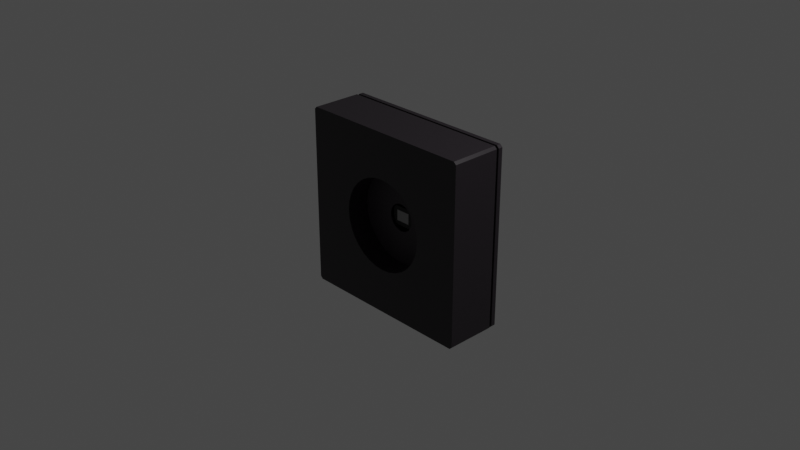 # Source: blend.blend  (saved by Blender 2.92.15; exported with 4.5.12 LTS)
import bpy
from mathutils import Matrix  # noqa: F401  (used for matrix-valued properties, if any)

bpy.ops.wm.read_factory_settings(use_empty=True)
scene = bpy.context.scene
scene.name = 'Scene'

# ---- collections
col_collection = bpy.data.collections.new('Collection'); scene.collection.children.link(col_collection)

# ---- materials (node trees are filled in below, after node groups)
mat_x = bpy.data.materials.new('黒')
mat_x.alpha_threshold = 0.0
mat_x.use_transparent_shadow = False
mat_x.line_color = (0.0, 0.0, 0.0, 1.0)
mat_002 = bpy.data.materials.new('マテリアル.002')
mat_002.use_transparent_shadow = False
mat_x_1 = bpy.data.materials.new('薄い黒')
mat_x_1.use_transparent_shadow = False
mat_x_2 = bpy.data.materials.new('マテリアル')
mat_x_2.use_transparent_shadow = False
mat_001 = bpy.data.materials.new('マテリアル.001')
mat_001.use_transparent_shadow = False

# ---- material node trees
mat_x.use_nodes = True; mat_x.node_tree.nodes.clear()
_N = mat_x.node_tree.nodes; _L = mat_x.node_tree.links
n0 = _N.new('ShaderNodeOutputMaterial'); n0.name = 'Material Output'; n0.location = (300, 300)
n1 = _N.new('ShaderNodeBsdfPrincipled'); n1.name = 'Principled BSDF'; n1.location = (10, 300)
n1.distribution = 'GGX'
n1.subsurface_method = 'BURLEY'
n1.inputs[0].default_value = (0.01681, 0.01298, 0.01681, 1.0)
n1.inputs[2].default_value = 0.4
n1.inputs[3].default_value = 1.45
n1.inputs[27].default_value = (0.0, 0.0, 0.0, 1.0)
n1.inputs[28].default_value = 1.0
_L.new(n1.outputs[0], n0.inputs[0])
n0.is_active_output = True
mat_002.use_nodes = True; mat_002.node_tree.nodes.clear()
_N = mat_002.node_tree.nodes; _L = mat_002.node_tree.links
n0 = _N.new('ShaderNodeBsdfPrincipled'); n0.name = 'Principled BSDF'; n0.location = (10, 300)
n0.distribution = 'GGX'
n0.subsurface_method = 'BURLEY'
n0.inputs[0].default_value = (0.8, 0.01985, 0.03029, 1.0)
n0.inputs[3].default_value = 1.45
n0.inputs[27].default_value = (0.0, 0.0, 0.0, 1.0)
n0.inputs[28].default_value = 1.0
n1 = _N.new('ShaderNodeOutputMaterial'); n1.name = 'Material Output'; n1.location = (300, 300)
_L.new(n0.outputs[0], n1.inputs[0])
n1.is_active_output = True
mat_x_1.use_nodes = True; mat_x_1.node_tree.nodes.clear()
_N = mat_x_1.node_tree.nodes; _L = mat_x_1.node_tree.links
n0 = _N.new('ShaderNodeBsdfPrincipled'); n0.name = 'Principled BSDF'; n0.location = (10, 300)
n0.distribution = 'GGX'
n0.subsurface_method = 'BURLEY'
n0.inputs[0].default_value = (0.03263, 0.02454, 0.03263, 1.0)
n0.inputs[3].default_value = 1.45
n0.inputs[27].default_value = (0.0, 0.0, 0.0, 1.0)
n0.inputs[28].default_value = 1.0
n1 = _N.new('ShaderNodeOutputMaterial'); n1.name = 'Material Output'; n1.location = (300, 300)
_L.new(n0.outputs[0], n1.inputs[0])
n1.is_active_output = True
mat_x_2.use_nodes = True; mat_x_2.node_tree.nodes.clear()
_N = mat_x_2.node_tree.nodes; _L = mat_x_2.node_tree.links
n0 = _N.new('ShaderNodeBsdfPrincipled'); n0.name = 'Principled BSDF'; n0.location = (10, 300)
n0.distribution = 'GGX'
n0.subsurface_method = 'BURLEY'
n0.inputs[0].default_value = (0.0, 0.0, 0.0, 1.0)
n0.inputs[3].default_value = 1.45
n0.inputs[27].default_value = (0.0, 0.0, 0.0, 1.0)
n0.inputs[28].default_value = 1.0
n1 = _N.new('ShaderNodeOutputMaterial'); n1.name = 'Material Output'; n1.location = (300, 300)
_L.new(n0.outputs[0], n1.inputs[0])
n1.is_active_output = True
mat_001.use_nodes = True; mat_001.node_tree.nodes.clear()
_N = mat_001.node_tree.nodes; _L = mat_001.node_tree.links
n0 = _N.new('ShaderNodeBsdfPrincipled'); n0.name = 'Principled BSDF'; n0.location = (10, 300)
n0.distribution = 'GGX'
n0.subsurface_method = 'BURLEY'
n0.inputs[0].default_value = (0.3592, 0.3592, 0.3592, 1.0)
n0.inputs[3].default_value = 1.45
n0.inputs[27].default_value = (0.0, 0.0, 0.0, 1.0)
n0.inputs[28].default_value = 1.0
n1 = _N.new('ShaderNodeOutputMaterial'); n1.name = 'Material Output'; n1.location = (300, 300)
_L.new(n0.outputs[0], n1.inputs[0])
n1.is_active_output = True

# ---- world
world_world = bpy.data.worlds.new('World'); scene.world = world_world
world_world.use_nodes = True; world_world.node_tree.nodes.clear()
_N = world_world.node_tree.nodes; _L = world_world.node_tree.links
n0 = _N.new('ShaderNodeOutputWorld'); n0.name = 'World Output'; n0.location = (300, 300)
n1 = _N.new('ShaderNodeBackground'); n1.name = 'Background'; n1.location = (10, 300)
n1.inputs[0].default_value = (0.05088, 0.05088, 0.05088, 1.0)
_L.new(n1.outputs[0], n0.inputs[0])
n0.is_active_output = True
world_world.color = (0.05088, 0.05088, 0.05088)
world_world.use_sun_shadow = False
world_world.sun_shadow_jitter_overblur = 0.0

# ---- cameras
cam_camera = bpy.data.cameras.new('Camera')
cam_camera.clip_end = 100.0
cam_camera.ortho_scale = 7.314

# ---- lights
light_light = bpy.data.lights.new('Light', 'POINT')
light_light.transmission_factor = 0.0
light_light.energy = 1000.0
light_light.shadow_soft_size = 0.1
light_light.shadow_maximum_resolution = 0.006
light_light.use_absolute_resolution = True

# ---- meshes
me_cube = bpy.data.meshes.new('Cube')
me_cube.from_pydata([(0.0, 0.619, 0.5037), (0.09827, 0.619, 0.494), (0.1928, 0.619, 0.4654), (0.2798, 0.619, 0.4188), (0.3562, 0.619, 0.3562), (0.4188, 0.619, 0.2798), (0.4654, 0.619, 0.1928), (0.494, 0.619, 0.09827), (0.5037, 0.619, 3.803e-08), (0.494, 0.619, -0.09827), (0.4654, 0.619, -0.1928), (0.4188, 0.619, -0.2798), (0.3562, 0.619, -0.3562), (0.2798, 0.619, -0.4188), (0.1928, 0.619, -0.4654), (0.09827, 0.619, -0.494), (-1.641e-07, 0.619, -0.5037), (-0.09827, 0.619, -0.494), (-0.1928, 0.619, -0.4654), (-0.2798, 0.619, -0.4188), (-0.3562, 0.619, -0.3562), (-0.4188, 0.619, -0.2798), (-0.4654, 0.619, -0.1928), (-0.494, 0.619, -0.09827), (-0.5037, 0.619, 4.864e-07), (-0.494, 0.619, 0.09827), (-0.4654, 0.619, 0.1928), (-0.4188, 0.619, 0.2798), (-0.3562, 0.619, 0.3562), (-0.2798, 0.619, 0.4188), (-0.1928, 0.619, 0.4654), (-0.09827, 0.619, 0.494), (0.9381, 1.0, -0.9381), (-0.9381, 1.0, -0.9381), (0.9381, 1.0, 0.9381), (-0.9381, 1.0, 0.9381), (0.9381, 1.098, -0.9381), (-0.9381, 1.098, -0.9381), (0.9381, 1.098, 0.9381), (-0.9381, 1.098, 0.9381), (0.9736, 1.0, 1.0), (1.0, 1.0, 0.9736), (0.9813, 1.0, 0.9813), (1.0, 1.0, -0.9736), (0.9736, 1.0, -1.0), (0.9813, 1.0, -0.9813), (1.0, -0.7663, 0.9736), (0.9736, -0.7663, 1.0), (0.9736, -0.7663, -1.0), (1.0, -0.7663, -0.9736), (-1.0, 1.0, 0.9736), (-0.9736, 1.0, 1.0), (-0.9813, 1.0, 0.9813), (-0.9736, 1.0, -1.0), (-1.0, 1.0, -0.9736), (-0.9813, 1.0, -0.9813), (-0.9736, -0.7663, 1.0), (-1.0, -0.7663, 0.9736), (-1.0, -0.7663, -0.9736), (-0.9736, -0.7663, -1.0), (0.9711, 1.098, -0.9975), (0.9975, 1.098, -0.9711), (0.9788, 1.098, -0.9788), (-0.9975, 1.098, -0.9711), (-0.9711, 1.098, -0.9975), (-0.9788, 1.098, -0.9788), (0.9975, 1.098, 0.9711), (0.9711, 1.098, 0.9975), (0.9788, 1.098, 0.9788), (-0.9711, 1.098, 0.9975), (-0.9975, 1.098, 0.9711), (-0.9788, 1.098, 0.9788), (0.9975, 1.259, -0.9711), (0.9711, 1.259, -0.9975), (-0.9711, 1.259, -0.9975), (-0.9975, 1.259, -0.9711), (0.9711, 1.259, 0.9975), (0.9975, 1.259, 0.9711), (-0.9975, 1.259, 0.9711), (-0.9711, 1.259, 0.9975), (0.0, -0.7663, 0.5037), (-0.09827, -0.7663, -0.494), (0.09827, -0.7663, 0.494), (-0.1928, -0.7663, -0.4654), (0.1928, -0.7663, 0.4654), (-0.2798, -0.7663, -0.4188), (0.2798, -0.7663, 0.4188), (-0.3562, -0.7663, -0.3562), (0.3562, -0.7663, 0.3562), (-0.4188, -0.7663, -0.2798), (0.4188, -0.7663, 0.2798), (-0.4654, -0.7663, -0.1928), (0.4654, -0.7663, 0.1928), (-0.494, -0.7663, -0.09827), (0.494, -0.7663, 0.09827), (-0.5037, -0.7663, 4.864e-07), (0.5037, -0.7663, 3.803e-08), (-0.494, -0.7663, 0.09827), (0.494, -0.7663, -0.09827), (-0.4654, -0.7663, 0.1928), (0.4654, -0.7663, -0.1928), (-0.4188, -0.7663, 0.2798), (0.4188, -0.7663, -0.2798), (-0.3562, -0.7663, 0.3562), (0.3562, -0.7663, -0.3562), (-0.2798, -0.7663, 0.4188), (0.2798, -0.7663, -0.4188), (-0.1928, -0.7663, 0.4654), (0.1928, -0.7663, -0.4654), (-0.09827, -0.7663, 0.494), (0.09827, -0.7663, -0.494), (-1.641e-07, -0.7663, -0.5037)], [], [(52, 51, 40, 42, 34, 35), (55, 54, 50, 52, 35, 33), (60, 64, 74, 73), (40, 51, 56, 47), (53, 44, 48, 59), (33, 35, 39, 37), (45, 44, 53, 55, 33, 32), (43, 41, 46, 49), (58, 57, 50, 54), (39, 38, 68, 67, 69, 71), (32, 33, 37, 36), (35, 34, 38, 39), (34, 32, 36, 38), (74, 75, 78, 79, 76, 77, 72, 73), (66, 61, 72, 77), (69, 67, 76, 79), (36, 37, 65, 64, 60, 62), (63, 70, 78, 75), (37, 39, 71, 70, 63, 65), (38, 36, 62, 61, 66, 68), (40, 41, 42), (43, 44, 45), (50, 51, 52), (53, 54, 55), (60, 61, 62), (63, 64, 65), (66, 67, 68), (69, 70, 71), (53, 59, 58, 54), (40, 47, 46, 41), (56, 51, 50, 57), (48, 44, 43, 49), (66, 77, 76, 67), (78, 70, 69, 79), (60, 73, 72, 61), (74, 64, 63, 75), (42, 41, 43, 45, 32, 34), (80, 0, 1, 82), (82, 1, 2, 84), (84, 2, 3, 86), (86, 3, 4, 88), (4, 5, 90, 88), (5, 6, 92, 90), (6, 7, 94, 92), (7, 8, 96, 94), (8, 9, 98, 96), (9, 10, 100, 98), (10, 11, 102, 100), (11, 12, 104, 102), (104, 12, 13, 106), (106, 13, 14, 108), (108, 14, 15, 110), (110, 15, 16, 111), (111, 16, 17, 81), (81, 17, 18, 83), (83, 18, 19, 85), (85, 19, 20, 87), (20, 21, 89, 87), (21, 22, 91, 89), (22, 23, 93, 91), (23, 24, 95, 93), (24, 25, 97, 95), (25, 26, 99, 97), (26, 27, 101, 99), (27, 28, 103, 101), (103, 28, 29, 105), (105, 29, 30, 107), (107, 30, 31, 109), (109, 31, 0, 80), (7, 6, 5, 4, 3, 2, 1, 0, 31, 30, 29, 28, 27, 26, 25, 24, 23, 22, 21, 20, 19, 18, 17, 16, 15, 14, 13, 12, 11, 10, 9, 8), (87, 59, 48, 49, 46, 47, 56, 103, 105, 107, 109, 80, 82, 84, 86, 88, 90, 92, 94, 96, 98, 100, 102, 104, 106, 108, 110, 111, 81, 83, 85), (56, 57, 58, 59, 87, 89, 91, 93, 95, 97, 99, 101, 103)])
_uv = me_cube.uv_layers.new(name='UVマップ')
_uv.uv.foreach_set('vector', [0.875, 0.5, 0.8717, 0.5, 0.6283, 0.5, 0.625, 0.5, 0.625, 0.5, 0.875, 0.5, 0.375, 0.25, 0.3783, 0.25, 0.6217, 0.25, 0.625, 0.25, 0.625, 0.25, 0.375, 0.25, 0.3717, 0.5, 0.1283, 0.5, 0.1283, 0.5, 0.3717, 0.5, 0.6283, 0.5, 0.8717, 0.5, 0.8717, 0.75, 0.6283, 0.75, 0.1283, 0.5, 0.3717, 0.5, 0.3717, 0.75, 0.1283, 0.75, 0.375, 0.25, 0.625, 0.25, 0.625, 0.25, 0.375, 0.25, 0.375, 0.5, 0.3717, 0.5, 0.1283, 0.5, 0.125, 0.5, 0.125, 0.5, 0.375, 0.5, 0.3783, 0.5, 0.6217, 0.5, 0.6217, 0.75, 0.3783, 0.75, 0.3783, 0.0, 0.6217, 0.0, 0.6217, 0.25, 0.3783, 0.25, 0.875, 0.5, 0.625, 0.5, 0.625, 0.5, 0.6283, 0.5, 0.8717, 0.5, 0.875, 0.5, 0.375, 0.5, 0.125, 0.5, 0.125, 0.5, 0.375, 0.5, 0.875, 0.5, 0.625, 0.5, 0.625, 0.5, 0.875, 0.5, 0.625, 0.5, 0.375, 0.5, 0.375, 0.5, 0.625, 0.5, 0.375, 0.2533, 0.3783, 0.25, 0.6217, 0.25, 0.625, 0.2533, 0.625, 0.4967, 0.6217, 0.5, 0.3783, 0.5, 0.375, 0.4967, 0.6217, 0.5, 0.3783, 0.5, 0.3783, 0.5, 0.6217, 0.5, 0.8717, 0.5, 0.6283, 0.5, 0.6283, 0.5, 0.8717, 0.5, 0.375, 0.5, 0.125, 0.5, 0.125, 0.5, 0.1283, 0.5, 0.3717, 0.5, 0.375, 0.5, 0.3783, 0.25, 0.6217, 0.25, 0.6217, 0.25, 0.3783, 0.25, 0.375, 0.25, 0.625, 0.25, 0.625, 0.25, 0.6217, 0.25, 0.3783, 0.25, 0.375, 0.25, 0.625, 0.5, 0.375, 0.5, 0.375, 0.5, 0.3783, 0.5, 0.6217, 0.5, 0.625, 0.5, 0.6283, 0.5, 0.625, 0.5, 0.625, 0.5, 0.3783, 0.5, 0.375, 0.5, 0.375, 0.5, 0.8783, 0.5, 0.8717, 0.5, 0.875, 0.5, 0.375, 0.25, 0.3783, 0.25, 0.3773, 0.25, 0.3717, 0.5, 0.375, 0.5, 0.375, 0.5, 0.125, 0.5, 0.1283, 0.5, 0.1273, 0.5, 0.6217, 0.5, 0.625, 0.5, 0.625, 0.5, 0.625, 0.25, 0.6217, 0.25, 0.6227, 0.25, 0.1283, 0.5, 0.1283, 0.75, 0.125, 0.75, 0.125, 0.5, 0.6283, 0.5, 0.6283, 0.75, 0.6217, 0.75, 0.6217, 0.5, 0.625, 0.0, 0.625, 0.25, 0.6217, 0.25, 0.6217, 0.0, 0.3717, 0.75, 0.3717, 0.5, 0.3783, 0.5, 0.3783, 0.75, 0.6217, 0.5, 0.6217, 0.5, 0.6283, 0.5, 0.6283, 0.5, 0.6217, 0.25, 0.6217, 0.25, 0.625, 0.25, 0.625, 0.25, 0.3717, 0.5, 0.3717, 0.5, 0.3783, 0.5, 0.3783, 0.5, 0.1283, 0.5, 0.1283, 0.5, 0.125, 0.5, 0.125, 0.5, 0.625, 0.5, 0.6217, 0.5, 0.3783, 0.5, 0.375, 0.5, 0.375, 0.5, 0.625, 0.5, 1.0, 0.713, 1.0, 0.5, 0.9688, 0.5, 0.9688, 0.713, 0.9688, 0.713, 0.9688, 0.5, 0.9375, 0.5, 0.9375, 0.713, 0.9375, 0.713, 0.9375, 0.5, 0.9062, 0.5, 0.9062, 0.713, 0.9062, 0.713, 0.9062, 0.5, 0.875, 0.5, 0.875, 0.713, 0.875, 0.5, 0.8438, 0.5, 0.8438, 0.713, 0.875, 0.713, 0.8438, 0.5, 0.8125, 0.5, 0.8125, 0.713, 0.8438, 0.713, 0.8125, 0.5, 0.7812, 0.5, 0.7812, 0.713, 0.8125, 0.713, 0.7812, 0.5, 0.75, 0.5, 0.75, 0.713, 0.7812, 0.713, 0.75, 0.5, 0.7188, 0.5, 0.7188, 0.713, 0.75, 0.713, 0.7188, 0.5, 0.6875, 0.5, 0.6875, 0.713, 0.7188, 0.713, 0.6875, 0.5, 0.6562, 0.5, 0.6562, 0.713, 0.6875, 0.713, 0.6562, 0.5, 0.625, 0.5, 0.625, 0.713, 0.6562, 0.713, 0.625, 0.713, 0.625, 0.5, 0.5938, 0.5, 0.5938, 0.713, 0.5938, 0.713, 0.5938, 0.5, 0.5625, 0.5, 0.5625, 0.713, 0.5625, 0.713, 0.5625, 0.5, 0.5312, 0.5, 0.5312, 0.713, 0.5312, 0.713, 0.5312, 0.5, 0.5, 0.5, 0.5, 0.713, 0.5, 0.713, 0.5, 0.5, 0.4688, 0.5, 0.4688, 0.713, 0.4688, 0.713, 0.4688, 0.5, 0.4375, 0.5, 0.4375, 0.713, 0.4375, 0.713, 0.4375, 0.5, 0.4062, 0.5, 0.4062, 0.713, 0.4062, 0.713, 0.4062, 0.5, 0.375, 0.5, 0.375, 0.713, 0.375, 0.5, 0.3438, 0.5, 0.3438, 0.713, 0.375, 0.713, 0.3438, 0.5, 0.3125, 0.5, 0.3125, 0.713, 0.3438, 0.713, 0.3125, 0.5, 0.2812, 0.5, 0.2812, 0.713, 0.3125, 0.713, 0.2812, 0.5, 0.25, 0.5, 0.25, 0.713, 0.2812, 0.713, 0.25, 0.5, 0.2188, 0.5, 0.2188, 0.713, 0.25, 0.713, 0.2188, 0.5, 0.1875, 0.5, 0.1875, 0.713, 0.2187, 0.713, 0.1875, 0.5, 0.1562, 0.5, 0.1562, 0.713, 0.1875, 0.713, 0.1562, 0.5, 0.125, 0.5, 0.125, 0.713, 0.1562, 0.713, 0.125, 0.713, 0.125, 0.5, 0.09375, 0.5, 0.09375, 0.713, 0.09375, 0.713, 0.09375, 0.5, 0.0625, 0.5, 0.0625, 0.713, 0.0625, 0.713, 0.0625, 0.5, 0.03125, 0.5, 0.03125, 0.713, 0.03125, 0.713, 0.03125, 0.5, 0.0, 0.5, 0.0, 0.713, 0.9854, 0.2968, 0.9717, 0.3418, 0.9496, 0.3833, 0.9197, 0.4197, 0.8833, 0.4496, 0.8418, 0.4717, 0.7968, 0.4854, 0.75, 0.49, 0.7032, 0.4854, 0.6582, 0.4717, 0.6167, 0.4496, 0.5803, 0.4197, 0.5504, 0.3833, 0.5283, 0.3418, 0.5146, 0.2968, 0.51, 0.25, 0.5146, 0.2032, 0.5283, 0.1582, 0.5504, 0.1167, 0.5803, 0.08029, 0.6167, 0.05045, 0.6582, 0.02827, 0.7032, 0.01461, 0.75, 0.01, 0.7968, 0.01461, 0.8418, 0.02827, 0.8833, 0.05045, 0.9197, 0.08029, 0.9496, 0.1167, 0.9717, 0.1582, 0.9854, 0.2032, 0.99, 0.25, 0.4555, 0.9195, 0.375, 0.9967, 0.375, 0.7533, 0.3783, 0.75, 0.6217, 0.75, 0.625, 0.7533, 0.625, 0.9967, 0.5445, 0.9195, 0.5524, 0.91, 0.5582, 0.8991, 0.5618, 0.8873, 0.563, 0.875, 0.5618, 0.8627, 0.5582, 0.8509, 0.5524, 0.84, 0.5445, 0.8305, 0.535, 0.8226, 0.5241, 0.8168, 0.5123, 0.8132, 0.5, 0.812, 0.4877, 0.8132, 0.4759, 0.8168, 0.465, 0.8226, 0.4555, 0.8305, 0.4476, 0.84, 0.4418, 0.8509, 0.4382, 0.8627, 0.437, 0.875, 0.4382, 0.8873, 0.4418, 0.8991, 0.4476, 0.91, 0.625, 0.9967, 0.6217, 1.0, 0.3783, 1.0, 0.375, 0.9967, 0.4555, 0.9195, 0.465, 0.9274, 0.4759, 0.9332, 0.4877, 0.9368, 0.5, 0.938, 0.5123, 0.9368, 0.5241, 0.9332, 0.535, 0.9274, 0.5445, 0.9195])
_uv.active_render = True
_uv = me_cube.uv_layers.new(name='UVMap')
_uv.uv.foreach_set('vector', [0.0, 0.0, 0.0, 0.0, 0.0, 0.0, 0.0, 0.0, 0.0, 0.0, 0.0, 0.0, 0.0, 0.0, 0.0, 0.0, 0.0, 0.0, 0.0, 0.0, 0.0, 0.0, 0.0, 0.0, 0.0, 0.0, 0.0, 0.0, 0.0, 0.0, 0.0, 0.0, 0.0, 0.0, 0.0, 0.0, 0.0, 0.0, 0.0, 0.0, 0.0, 0.0, 0.0, 0.0, 0.0, 0.0, 0.0, 0.0, 0.0, 0.0, 0.0, 0.0, 0.0, 0.0, 0.0, 0.0, 0.0, 0.0, 0.0, 0.0, 0.0, 0.0, 0.0, 0.0, 0.0, 0.0, 0.0, 0.0, 0.0, 0.0, 0.0, 0.0, 0.0, 0.0, 0.0, 0.0, 0.0, 0.0, 0.0, 0.0, 0.0, 0.0, 0.0, 0.0, 0.0, 0.0, 0.0, 0.0, 0.0, 0.0, 0.0, 0.0, 0.0, 0.0, 0.0, 0.0, 0.0, 0.0, 0.0, 0.0, 0.0, 0.0, 0.0, 0.0, 0.0, 0.0, 0.0, 0.0, 0.0, 0.0, 0.0, 0.0, 0.0, 0.0, 0.0, 0.0, 0.0, 0.0, 0.0, 0.0, 0.0, 0.0, 0.0, 0.0, 0.0, 0.0, 0.0, 0.0, 0.0, 0.0, 0.0, 0.0, 0.0, 0.0, 0.0, 0.0, 0.0, 0.0, 0.0, 0.0, 0.0, 0.0, 0.0, 0.0, 0.0, 0.0, 0.0, 0.0, 0.0, 0.0, 0.0, 0.0, 0.0, 0.0, 0.0, 0.0, 0.0, 0.0, 0.0, 0.0, 0.0, 0.0, 0.0, 0.0, 0.0, 0.0, 0.0, 0.0, 0.0, 0.0, 0.0, 0.0, 0.0, 0.0, 0.0, 0.0, 0.0, 0.0, 0.0, 0.0, 0.0, 0.0, 0.0, 0.0, 0.0, 0.0, 0.0, 0.0, 0.0, 0.0, 0.0, 0.0, 0.0, 0.0, 0.0, 0.0, 0.0, 0.0, 0.0, 0.0, 0.0, 0.0, 0.0, 0.0, 0.0, 0.0, 0.0, 0.0, 0.0, 0.0, 0.0, 0.0, 0.0, 0.0, 0.0, 0.0, 0.0, 0.0, 0.0, 0.0, 0.0, 0.0, 0.0, 0.0, 0.0, 0.0, 0.0, 0.0, 0.0, 0.0, 0.0, 0.0, 0.0, 0.0, 0.0, 0.0, 0.0, 0.0, 0.0, 0.0, 0.0, 0.0, 0.0, 0.0, 0.0, 0.0, 0.0, 0.0, 0.0, 0.0, 0.0, 0.0, 0.0, 0.0, 0.0, 0.0, 0.0, 0.0, 0.0, 0.0, 0.0, 0.0, 0.0, 0.0, 0.0, 0.0, 0.0, 0.0, 0.0, 0.0, 0.0, 0.0, 0.0, 0.0, 0.0, 0.0, 0.0, 0.0, 0.0, 0.0, 0.0, 0.0, 0.0, 0.0, 0.0, 0.0, 0.0, 0.0, 0.0, 0.0, 0.0, 0.0, 0.0, 0.0, 0.0, 0.0, 0.0, 0.0, 0.0, 0.0, 0.0, 0.0, 0.0, 0.0, 0.0, 0.0, 0.0, 0.0, 0.0, 0.0, 0.0, 0.0, 0.0, 0.0, 0.0, 0.0, 0.0, 0.0, 0.0, 0.0, 0.0, 0.0, 0.0, 0.0, 0.0, 0.0, 0.0, 0.0, 0.0, 0.0, 0.0, 0.0, 0.0, 0.0, 0.0, 0.0, 0.0, 0.0, 0.0, 0.0, 0.0, 0.0, 0.0, 0.0, 0.0, 0.0, 0.0, 0.0, 0.0, 0.0, 0.0, 0.0, 0.0, 0.0, 0.0, 0.0, 0.0, 0.0, 0.0, 0.0, 0.0, 0.0, 0.0, 0.0, 0.0, 0.0, 0.0, 0.0, 0.0, 0.0, 0.0, 0.0, 0.0, 0.0, 0.0, 0.0, 0.0, 0.0, 0.0, 0.0, 0.0, 0.0, 0.0, 0.0, 0.0, 0.0, 0.0, 0.0, 0.0, 0.0, 0.0, 0.0, 0.0, 0.0, 0.0, 0.0, 0.0, 0.0, 0.0, 0.0, 0.0, 0.0, 0.0, 0.0, 0.0, 0.0, 0.0, 0.0, 0.0, 0.0, 0.0, 0.0, 0.0, 0.0, 0.0, 0.0, 0.0, 0.0, 0.0, 0.0, 0.0, 0.0, 0.0, 0.0, 0.0, 0.0, 0.0, 0.0, 0.0, 0.0, 0.0, 0.0, 0.0, 0.0, 0.0, 0.0, 0.0, 0.0, 0.0, 0.0, 0.0, 0.0, 0.0, 0.0, 0.0, 0.0, 0.0, 0.0, 0.0, 0.0, 0.0, 0.0, 0.0, 0.0, 0.0, 0.0, 0.0, 0.0, 0.0, 0.0, 0.0, 0.0, 0.0, 0.0, 0.0, 0.0, 0.0, 0.0, 0.0, 0.0, 0.0, 0.0, 0.0, 0.0, 0.0, 0.0, 0.0, 0.0, 0.0, 0.0, 0.0, 0.0, 0.0, 0.0, 0.0, 0.0, 0.0, 0.0, 0.0, 0.0, 0.0, 0.0, 0.0, 0.0, 0.0, 0.0, 0.0, 0.0, 0.0, 0.0, 0.0, 0.0, 0.0, 0.0, 0.0, 0.0, 0.0, 0.0, 0.0, 0.0, 0.0, 0.0, 0.0, 0.0, 0.0, 0.0, 0.0, 0.0, 0.0, 0.0, 0.0, 0.0, 0.0, 0.0, 0.0, 0.0, 0.0, 0.0, 0.0, 0.0, 0.0, 0.0, 0.0, 0.0, 0.0, 0.0, 0.0, 0.0, 0.0, 0.0, 0.0, 0.0, 0.0, 0.0, 0.0, 0.0, 0.0, 0.0, 0.0, 0.0, 0.0, 0.0, 0.0, 0.0, 0.0, 0.0, 0.0, 0.0, 0.0, 0.0, 0.0, 0.0, 0.0, 0.0, 0.0, 0.0, 0.0, 0.0, 0.0, 0.0, 0.0, 0.0, 0.0, 0.0, 0.0, 0.0, 0.0, 0.0, 0.0, 0.0, 0.0, 0.0, 0.0, 0.0, 0.0, 0.0, 0.0, 0.0, 0.0, 0.0, 0.0, 0.0, 0.0, 0.0, 0.0, 0.0, 0.0, 0.0, 0.0, 0.0, 0.0, 0.0, 0.0, 0.0, 0.0, 0.0, 0.0, 0.0, 0.0, 0.0, 0.0, 0.0, 0.0, 0.0, 0.0, 0.0, 0.0, 0.0, 0.0, 0.0, 0.0, 0.0, 0.0, 0.0, 0.0, 0.0, 0.0, 0.0, 0.0, 0.0, 0.0, 0.0, 0.0, 0.0, 0.0, 0.0, 0.0, 0.0, 0.0, 0.0, 0.0, 0.0, 0.0, 0.0, 0.0, 0.0, 0.0, 0.0, 0.0, 0.0, 0.0, 0.0, 0.0, 0.0, 0.0, 0.0, 0.0, 0.0, 0.0, 0.0, 0.0, 0.0, 0.0, 0.0, 0.0, 0.0, 0.0, 0.0, 0.0, 0.0, 0.0, 0.0, 0.0, 0.0, 0.0, 0.0, 0.0, 0.0, 0.0, 0.0, 0.0, 0.0, 0.0, 0.0, 0.0, 0.0, 0.0, 0.0, 0.0, 0.0, 0.0, 0.0, 0.0, 0.0, 0.0, 0.0, 0.0, 0.0, 0.0, 0.0, 0.0, 0.0, 0.0, 0.0, 0.0, 0.0, 0.0, 0.0, 0.0, 0.0, 0.0, 0.0, 0.0, 0.0, 0.0, 0.0, 0.0, 0.0, 0.0, 0.0, 0.0, 0.0, 0.0, 0.0, 0.0, 0.0, 0.0, 0.0])
me_cube.materials.append(mat_x)
me_cube.materials.append(mat_002)
me_cube.use_remesh_preserve_volume = False
me_cube.use_remesh_preserve_attributes = False
me_cube.use_mirror_vertex_groups = False
me_cube.update()
me_x = bpy.data.meshes.new('円柱')
me_x.from_pydata([(7.035e-10, 0.3021, -0.4727), (7.035e-10, 0.3021, 0.4727), (0.05894, 0.2963, -0.4727), (0.05894, 0.2963, 0.4727), (0.1156, 0.2791, -0.4727), (0.1156, 0.2791, 0.4727), (0.1679, 0.2512, -0.4727), (0.1679, 0.2512, 0.4727), (0.2136, 0.2136, -0.4727), (0.2136, 0.2136, 0.4727), (0.2512, 0.1679, -0.4727), (0.2512, 0.1679, 0.4727), (0.2791, 0.1156, -0.4727), (0.2791, 0.1156, 0.4727), (0.2963, 0.05894, -0.4727), (0.2963, 0.05894, 0.4727), (0.3021, 1.372e-07, -0.4727), (0.3021, 1.372e-07, 0.4727), (0.2963, -0.05894, -0.4727), (0.2963, -0.05894, 0.4727), (0.2791, -0.1156, -0.4727), (0.2791, -0.1156, 0.4727), (0.2512, -0.1679, -0.4727), (0.2512, -0.1679, 0.4727), (0.2136, -0.2136, -0.4727), (0.2136, -0.2136, 0.4727), (0.1679, -0.2512, -0.4727), (0.1679, -0.2512, 0.4727), (0.1156, -0.2791, -0.4727), (0.1156, -0.2791, 0.4727), (0.05894, -0.2963, -0.4727), (0.05894, -0.2963, 0.4727), (-3.586e-08, -0.3021, -0.4727), (-3.586e-08, -0.3021, 0.4727), (-0.05894, -0.2963, -0.4727), (-0.05894, -0.2963, 0.4727), (-0.1156, -0.2791, -0.4727), (-0.1156, -0.2791, 0.4727), (-0.1679, -0.2512, -0.4727), (-0.1679, -0.2512, 0.4727), (-0.2136, -0.2136, -0.4727), (-0.2136, -0.2136, 0.4727), (-0.2512, -0.1679, -0.4727), (-0.2512, -0.1679, 0.4727), (-0.2791, -0.1156, -0.4727), (-0.2791, -0.1156, 0.4727), (-0.2963, -0.05894, -0.4727), (-0.2963, -0.05894, 0.4727), (-0.3021, 4.284e-07, -0.4727), (-0.3021, 4.284e-07, 0.4727), (-0.2963, 0.05894, -0.4727), (-0.2963, 0.05894, 0.4727), (-0.2791, 0.1156, -0.4727), (-0.2791, 0.1156, 0.4727), (-0.2512, 0.1679, -0.4727), (-0.2512, 0.1679, 0.4727), (-0.2136, 0.2136, -0.4727), (-0.2136, 0.2136, 0.4727), (-0.1679, 0.2512, -0.4727), (-0.1679, 0.2512, 0.4727), (-0.1156, 0.2791, -0.4727), (-0.1156, 0.2791, 0.4727), (-0.05894, 0.2963, -0.4727), (-0.05894, 0.2963, 0.4727), (0.0, 1.0, -1.0), (0.1951, 0.9808, -1.0), (0.1951, 0.9808, 1.0), (0.0, 1.0, 1.0), (0.3827, 0.9239, -1.0), (0.3827, 0.9239, 1.0), (0.5556, 0.8315, -1.0), (0.5556, 0.8315, 1.0), (0.7071, 0.7071, -1.0), (0.7071, 0.7071, 1.0), (0.8315, 0.5556, -1.0), (0.8315, 0.5556, 1.0), (0.9239, 0.3827, -1.0), (0.9239, 0.3827, 1.0), (0.9808, 0.1951, -1.0), (0.9808, 0.1951, 1.0), (1.0, 7.55e-08, -1.0), (1.0, 7.55e-08, 1.0), (0.9808, -0.1951, -1.0), (0.9808, -0.1951, 1.0), (0.9239, -0.3827, -1.0), (0.9239, -0.3827, 1.0), (0.8315, -0.5556, -1.0), (0.8315, -0.5556, 1.0), (0.7071, -0.7071, -1.0), (0.7071, -0.7071, 1.0), (0.5556, -0.8315, -1.0), (0.5556, -0.8315, 1.0), (0.3827, -0.9239, -1.0), (0.3827, -0.9239, 1.0), (0.1951, -0.9808, -1.0), (0.1951, -0.9808, 1.0), (-3.258e-07, -1.0, -1.0), (-3.258e-07, -1.0, 1.0), (-0.1951, -0.9808, -1.0), (-0.1951, -0.9808, 1.0), (-0.3827, -0.9239, -1.0), (-0.3827, -0.9239, 1.0), (-0.5556, -0.8315, -1.0), (-0.5556, -0.8315, 1.0), (-0.7071, -0.7071, -1.0), (-0.7071, -0.7071, 1.0), (-0.8315, -0.5556, -1.0), (-0.8315, -0.5556, 1.0), (-0.9239, -0.3827, -1.0), (-0.9239, -0.3827, 1.0), (-0.9808, -0.1951, -1.0), (-0.9808, -0.1951, 1.0), (-1.0, 9.656e-07, -1.0), (-1.0, 9.656e-07, 1.0), (-0.9808, 0.1951, -1.0), (-0.9808, 0.1951, 1.0), (-0.9239, 0.3827, -1.0), (-0.9239, 0.3827, 1.0), (-0.8315, 0.5556, -1.0), (-0.8315, 0.5556, 1.0), (-0.7071, 0.7071, -1.0), (-0.7071, 0.7071, 1.0), (-0.5556, 0.8315, -1.0), (-0.5556, 0.8315, 1.0), (-0.3827, 0.9239, -1.0), (-0.3827, 0.9239, 1.0), (-0.1951, 0.9808, -1.0), (-0.1951, 0.9808, 1.0)], [], [(64, 67, 66, 65), (65, 66, 69, 68), (68, 69, 71, 70), (70, 71, 73, 72), (72, 73, 75, 74), (74, 75, 77, 76), (76, 77, 79, 78), (78, 79, 81, 80), (80, 81, 83, 82), (82, 83, 85, 84), (84, 85, 87, 86), (86, 87, 89, 88), (88, 89, 91, 90), (90, 91, 93, 92), (92, 93, 95, 94), (94, 95, 97, 96), (96, 97, 99, 98), (98, 99, 101, 100), (100, 101, 103, 102), (102, 103, 105, 104), (104, 105, 107, 106), (106, 107, 109, 108), (108, 109, 111, 110), (110, 111, 113, 112), (112, 113, 115, 114), (114, 115, 117, 116), (116, 117, 119, 118), (118, 119, 121, 120), (120, 121, 123, 122), (122, 123, 125, 124), (124, 125, 127, 126), (126, 127, 67, 64), (2, 0, 64, 65), (1, 3, 66, 67), (4, 2, 65, 68), (3, 5, 69, 66), (6, 4, 68, 70), (5, 7, 71, 69), (8, 6, 70, 72), (7, 9, 73, 71), (10, 8, 72, 74), (9, 11, 75, 73), (12, 10, 74, 76), (11, 13, 77, 75), (14, 12, 76, 78), (13, 15, 79, 77), (16, 14, 78, 80), (15, 17, 81, 79), (18, 16, 80, 82), (17, 19, 83, 81), (20, 18, 82, 84), (19, 21, 85, 83), (22, 20, 84, 86), (21, 23, 87, 85), (24, 22, 86, 88), (23, 25, 89, 87), (26, 24, 88, 90), (25, 27, 91, 89), (28, 26, 90, 92), (27, 29, 93, 91), (30, 28, 92, 94), (29, 31, 95, 93), (32, 30, 94, 96), (31, 33, 97, 95), (34, 32, 96, 98), (33, 35, 99, 97), (36, 34, 98, 100), (35, 37, 101, 99), (38, 36, 100, 102), (37, 39, 103, 101), (40, 38, 102, 104), (39, 41, 105, 103), (42, 40, 104, 106), (41, 43, 107, 105), (44, 42, 106, 108), (43, 45, 109, 107), (46, 44, 108, 110), (45, 47, 111, 109), (48, 46, 110, 112), (47, 49, 113, 111), (50, 48, 112, 114), (49, 51, 115, 113), (52, 50, 114, 116), (51, 53, 117, 115), (54, 52, 116, 118), (53, 55, 119, 117), (56, 54, 118, 120), (55, 57, 121, 119), (58, 56, 120, 122), (57, 59, 123, 121), (60, 58, 122, 124), (59, 61, 125, 123), (62, 60, 124, 126), (61, 63, 127, 125), (0, 62, 126, 64), (63, 1, 67, 127), (46, 48, 49, 47), (48, 50, 51, 49), (50, 52, 53, 51), (52, 54, 55, 53), (54, 56, 57, 55), (56, 58, 59, 57), (58, 60, 61, 59), (60, 62, 63, 61), (62, 0, 1, 63), (0, 2, 3, 1), (2, 4, 5, 3), (4, 6, 7, 5), (6, 8, 9, 7), (8, 10, 11, 9), (10, 12, 13, 11), (12, 14, 15, 13), (14, 16, 17, 15), (16, 18, 19, 17), (18, 20, 21, 19), (20, 22, 23, 21), (22, 24, 25, 23), (24, 26, 27, 25), (26, 28, 29, 27), (28, 30, 31, 29), (30, 32, 33, 31), (32, 34, 35, 33), (34, 36, 37, 35), (36, 38, 39, 37), (38, 40, 41, 39), (40, 42, 43, 41), (42, 44, 45, 43), (44, 46, 47, 45)])
_uv = me_x.uv_layers.new(name='UVマップ')
_uv.uv.foreach_set('vector', [1.0, 0.5, 1.0, 1.0, 0.9688, 1.0, 0.9688, 0.5, 0.9688, 0.5, 0.9688, 1.0, 0.9375, 1.0, 0.9375, 0.5, 0.9375, 0.5, 0.9375, 1.0, 0.9062, 1.0, 0.9062, 0.5, 0.9062, 0.5, 0.9062, 1.0, 0.875, 1.0, 0.875, 0.5, 0.875, 0.5, 0.875, 1.0, 0.8438, 1.0, 0.8438, 0.5, 0.8438, 0.5, 0.8438, 1.0, 0.8125, 1.0, 0.8125, 0.5, 0.8125, 0.5, 0.8125, 1.0, 0.7812, 1.0, 0.7812, 0.5, 0.7812, 0.5, 0.7812, 1.0, 0.75, 1.0, 0.75, 0.5, 0.75, 0.5, 0.75, 1.0, 0.7188, 1.0, 0.7188, 0.5, 0.7188, 0.5, 0.7188, 1.0, 0.6875, 1.0, 0.6875, 0.5, 0.6875, 0.5, 0.6875, 1.0, 0.6562, 1.0, 0.6562, 0.5, 0.6562, 0.5, 0.6562, 1.0, 0.625, 1.0, 0.625, 0.5, 0.625, 0.5, 0.625, 1.0, 0.5938, 1.0, 0.5938, 0.5, 0.5938, 0.5, 0.5938, 1.0, 0.5625, 1.0, 0.5625, 0.5, 0.5625, 0.5, 0.5625, 1.0, 0.5312, 1.0, 0.5312, 0.5, 0.5312, 0.5, 0.5312, 1.0, 0.5, 1.0, 0.5, 0.5, 0.5, 0.5, 0.5, 1.0, 0.4688, 1.0, 0.4688, 0.5, 0.4688, 0.5, 0.4688, 1.0, 0.4375, 1.0, 0.4375, 0.5, 0.4375, 0.5, 0.4375, 1.0, 0.4062, 1.0, 0.4062, 0.5, 0.4062, 0.5, 0.4062, 1.0, 0.375, 1.0, 0.375, 0.5, 0.375, 0.5, 0.375, 1.0, 0.3438, 1.0, 0.3438, 0.5, 0.3438, 0.5, 0.3438, 1.0, 0.3125, 1.0, 0.3125, 0.5, 0.3125, 0.5, 0.3125, 1.0, 0.2812, 1.0, 0.2812, 0.5, 0.2812, 0.5, 0.2812, 1.0, 0.25, 1.0, 0.25, 0.5, 0.25, 0.5, 0.25, 1.0, 0.2188, 1.0, 0.2188, 0.5, 0.2188, 0.5, 0.2188, 1.0, 0.1875, 1.0, 0.1875, 0.5, 0.1875, 0.5, 0.1875, 1.0, 0.1562, 1.0, 0.1562, 0.5, 0.1562, 0.5, 0.1562, 1.0, 0.125, 1.0, 0.125, 0.5, 0.125, 0.5, 0.125, 1.0, 0.09375, 1.0, 0.09375, 0.5, 0.09375, 0.5, 0.09375, 1.0, 0.0625, 1.0, 0.0625, 0.5, 0.0625, 0.5, 0.0625, 1.0, 0.03125, 1.0, 0.03125, 0.5, 0.03125, 0.5, 0.03125, 1.0, 0.0, 1.0, 0.0, 0.5, 0.7799, 0.4005, 0.75, 0.4034, 0.75, 0.49, 0.7968, 0.4854, 0.25, 0.4034, 0.2799, 0.4005, 0.2968, 0.4854, 0.25, 0.49, 0.8087, 0.3917, 0.7799, 0.4005, 0.7968, 0.4854, 0.8418, 0.4717, 0.2799, 0.4005, 0.3087, 0.3917, 0.3418, 0.4717, 0.2968, 0.4854, 0.8352, 0.3776, 0.8087, 0.3917, 0.8418, 0.4717, 0.8833, 0.4496, 0.3087, 0.3917, 0.3352, 0.3776, 0.3833, 0.4496, 0.3418, 0.4717, 0.8585, 0.3585, 0.8352, 0.3776, 0.8833, 0.4496, 0.9197, 0.4197, 0.3352, 0.3776, 0.3585, 0.3585, 0.4197, 0.4197, 0.3833, 0.4496, 0.8776, 0.3352, 0.8585, 0.3585, 0.9197, 0.4197, 0.9496, 0.3833, 0.3585, 0.3585, 0.3776, 0.3352, 0.4496, 0.3833, 0.4197, 0.4197, 0.8917, 0.3087, 0.8776, 0.3352, 0.9496, 0.3833, 0.9717, 0.3418, 0.3776, 0.3352, 0.3917, 0.3087, 0.4717, 0.3418, 0.4496, 0.3833, 0.9005, 0.2799, 0.8917, 0.3087, 0.9717, 0.3418, 0.9854, 0.2968, 0.3917, 0.3087, 0.4005, 0.2799, 0.4854, 0.2968, 0.4717, 0.3418, 0.9034, 0.25, 0.9005, 0.2799, 0.9854, 0.2968, 0.99, 0.25, 0.4005, 0.2799, 0.4034, 0.25, 0.49, 0.25, 0.4854, 0.2968, 0.9005, 0.2201, 0.9034, 0.25, 0.99, 0.25, 0.9854, 0.2032, 0.4034, 0.25, 0.4005, 0.2201, 0.4854, 0.2032, 0.49, 0.25, 0.8917, 0.1913, 0.9005, 0.2201, 0.9854, 0.2032, 0.9717, 0.1582, 0.4005, 0.2201, 0.3917, 0.1913, 0.4717, 0.1582, 0.4854, 0.2032, 0.8776, 0.1648, 0.8917, 0.1913, 0.9717, 0.1582, 0.9496, 0.1167, 0.3917, 0.1913, 0.3776, 0.1648, 0.4496, 0.1167, 0.4717, 0.1582, 0.8585, 0.1415, 0.8776, 0.1648, 0.9496, 0.1167, 0.9197, 0.08029, 0.3776, 0.1648, 0.3585, 0.1415, 0.4197, 0.08029, 0.4496, 0.1167, 0.8352, 0.1224, 0.8585, 0.1415, 0.9197, 0.08029, 0.8833, 0.05045, 0.3585, 0.1415, 0.3352, 0.1224, 0.3833, 0.05045, 0.4197, 0.08029, 0.8087, 0.1083, 0.8352, 0.1224, 0.8833, 0.05045, 0.8418, 0.02827, 0.3352, 0.1224, 0.3087, 0.1083, 0.3418, 0.02827, 0.3833, 0.05045, 0.7799, 0.09954, 0.8087, 0.1083, 0.8418, 0.02827, 0.7968, 0.01461, 0.3087, 0.1083, 0.2799, 0.09954, 0.2968, 0.01461, 0.3418, 0.02827, 0.75, 0.09659, 0.7799, 0.09954, 0.7968, 0.01461, 0.75, 0.01, 0.2799, 0.09954, 0.25, 0.09659, 0.25, 0.01, 0.2968, 0.01461, 0.7201, 0.09954, 0.75, 0.09659, 0.75, 0.01, 0.7032, 0.01461, 0.25, 0.09659, 0.2201, 0.09954, 0.2032, 0.01461, 0.25, 0.01, 0.6913, 0.1083, 0.7201, 0.09954, 0.7032, 0.01461, 0.6582, 0.02827, 0.2201, 0.09954, 0.1913, 0.1083, 0.1582, 0.02827, 0.2032, 0.01461, 0.6648, 0.1224, 0.6913, 0.1083, 0.6582, 0.02827, 0.6167, 0.05045, 0.1913, 0.1083, 0.1648, 0.1224, 0.1167, 0.05045, 0.1582, 0.02827, 0.6415, 0.1415, 0.6648, 0.1224, 0.6167, 0.05045, 0.5803, 0.08029, 0.1648, 0.1224, 0.1415, 0.1415, 0.08029, 0.08029, 0.1167, 0.05045, 0.6224, 0.1648, 0.6415, 0.1415, 0.5803, 0.08029, 0.5504, 0.1167, 0.1415, 0.1415, 0.1224, 0.1648, 0.05045, 0.1167, 0.08029, 0.08029, 0.6083, 0.1913, 0.6224, 0.1648, 0.5504, 0.1167, 0.5283, 0.1582, 0.1224, 0.1648, 0.1083, 0.1913, 0.02827, 0.1582, 0.05045, 0.1167, 0.5995, 0.2201, 0.6083, 0.1913, 0.5283, 0.1582, 0.5146, 0.2032, 0.1083, 0.1913, 0.09954, 0.2201, 0.01461, 0.2032, 0.02827, 0.1582, 0.5966, 0.25, 0.5995, 0.2201, 0.5146, 0.2032, 0.51, 0.25, 0.09954, 0.2201, 0.09659, 0.25, 0.01, 0.25, 0.01461, 0.2032, 0.5995, 0.2799, 0.5966, 0.25, 0.51, 0.25, 0.5146, 0.2968, 0.09659, 0.25, 0.09954, 0.2799, 0.01461, 0.2968, 0.01, 0.25, 0.6083, 0.3087, 0.5995, 0.2799, 0.5146, 0.2968, 0.5283, 0.3418, 0.09954, 0.2799, 0.1083, 0.3087, 0.02827, 0.3418, 0.01461, 0.2968, 0.6224, 0.3352, 0.6083, 0.3087, 0.5283, 0.3418, 0.5504, 0.3833, 0.1083, 0.3087, 0.1224, 0.3352, 0.05045, 0.3833, 0.02827, 0.3418, 0.6415, 0.3585, 0.6224, 0.3352, 0.5504, 0.3833, 0.5803, 0.4197, 0.1224, 0.3352, 0.1415, 0.3585, 0.08029, 0.4197, 0.05045, 0.3833, 0.6648, 0.3776, 0.6415, 0.3585, 0.5803, 0.4197, 0.6167, 0.4496, 0.1415, 0.3585, 0.1648, 0.3776, 0.1167, 0.4496, 0.08029, 0.4197, 0.6913, 0.3917, 0.6648, 0.3776, 0.6167, 0.4496, 0.6582, 0.4717, 0.1648, 0.3776, 0.1913, 0.3917, 0.1582, 0.4717, 0.1167, 0.4496, 0.7201, 0.4005, 0.6913, 0.3917, 0.6582, 0.4717, 0.7032, 0.4854, 0.1913, 0.3917, 0.2201, 0.4005, 0.2032, 0.4854, 0.1582, 0.4717, 0.75, 0.4034, 0.7201, 0.4005, 0.7032, 0.4854, 0.75, 0.49, 0.2201, 0.4005, 0.25, 0.4034, 0.25, 0.49, 0.2032, 0.4854, 0.5995, 0.2201, 0.5966, 0.25, 0.09659, 0.25, 0.09954, 0.2201, 0.5966, 0.25, 0.5995, 0.2799, 0.09954, 0.2799, 0.09659, 0.25, 0.5995, 0.2799, 0.6083, 0.3087, 0.1083, 0.3087, 0.09954, 0.2799, 0.6083, 0.3087, 0.6224, 0.3352, 0.1224, 0.3352, 0.1083, 0.3087, 0.6224, 0.3352, 0.6415, 0.3585, 0.1415, 0.3585, 0.1224, 0.3352, 0.6415, 0.3585, 0.6648, 0.3776, 0.1648, 0.3776, 0.1415, 0.3585, 0.6648, 0.3776, 0.6913, 0.3917, 0.1913, 0.3917, 0.1648, 0.3776, 0.6913, 0.3917, 0.7201, 0.4005, 0.2201, 0.4005, 0.1913, 0.3917, 0.7201, 0.4005, 0.75, 0.4034, 0.25, 0.4034, 0.2201, 0.4005, 0.75, 0.4034, 0.7799, 0.4005, 0.2799, 0.4005, 0.25, 0.4034, 0.7799, 0.4005, 0.8087, 0.3917, 0.3087, 0.3917, 0.2799, 0.4005, 0.8087, 0.3917, 0.8352, 0.3776, 0.3352, 0.3776, 0.3087, 0.3917, 0.8352, 0.3776, 0.8585, 0.3585, 0.3585, 0.3585, 0.3352, 0.3776, 0.8585, 0.3585, 0.8776, 0.3352, 0.3776, 0.3352, 0.3585, 0.3585, 0.8776, 0.3352, 0.8917, 0.3087, 0.3917, 0.3087, 0.3776, 0.3352, 0.8917, 0.3087, 0.9005, 0.2799, 0.4005, 0.2799, 0.3917, 0.3087, 0.9005, 0.2799, 0.9034, 0.25, 0.4034, 0.25, 0.4005, 0.2799, 0.9034, 0.25, 0.9005, 0.2201, 0.4005, 0.2201, 0.4034, 0.25, 0.9005, 0.2201, 0.8917, 0.1913, 0.3917, 0.1913, 0.4005, 0.2201, 0.8917, 0.1913, 0.8776, 0.1648, 0.3776, 0.1648, 0.3917, 0.1913, 0.8776, 0.1648, 0.8585, 0.1415, 0.3585, 0.1415, 0.3776, 0.1648, 0.8585, 0.1415, 0.8352, 0.1224, 0.3352, 0.1224, 0.3585, 0.1415, 0.8352, 0.1224, 0.8087, 0.1083, 0.3087, 0.1083, 0.3352, 0.1224, 0.8087, 0.1083, 0.7799, 0.09954, 0.2799, 0.09954, 0.3087, 0.1083, 0.7799, 0.09954, 0.75, 0.09659, 0.25, 0.09659, 0.2799, 0.09954, 0.75, 0.09659, 0.7201, 0.09954, 0.2201, 0.09954, 0.25, 0.09659, 0.7201, 0.09954, 0.6913, 0.1083, 0.1913, 0.1083, 0.2201, 0.09954, 0.6913, 0.1083, 0.6648, 0.1224, 0.1648, 0.1224, 0.1913, 0.1083, 0.6648, 0.1224, 0.6415, 0.1415, 0.1415, 0.1415, 0.1648, 0.1224, 0.6415, 0.1415, 0.6224, 0.1648, 0.1224, 0.1648, 0.1415, 0.1415, 0.6224, 0.1648, 0.6083, 0.1913, 0.1083, 0.1913, 0.1224, 0.1648, 0.6083, 0.1913, 0.5995, 0.2201, 0.09954, 0.2201, 0.1083, 0.1913])
me_x.materials.append(mat_x_1)
me_x.use_remesh_fix_poles = True
me_x.use_remesh_preserve_attributes = False
me_x.use_mirror_vertex_groups = False
me_x.update()
me_x_1 = bpy.data.meshes.new('立方体')
me_x_1.from_pydata([(-1.0, -1.0, -1.0), (-1.0, -1.0, 1.0), (-0.6114, 1.0, -0.564), (-0.6114, 1.0, 0.564), (1.0, -1.0, -1.0), (1.0, -1.0, 1.0), (0.6114, 1.0, -0.564), (0.6114, 1.0, 0.564), (-1.0, 1.0, 1.0), (-1.0, 1.0, -1.0), (1.0, 1.0, -1.0), (1.0, 1.0, 1.0)], [], [(0, 1, 8, 9), (2, 3, 7, 6), (10, 11, 5, 4), (4, 5, 1, 0), (9, 10, 4, 0), (11, 8, 1, 5), (3, 2, 9, 8), (2, 6, 10, 9), (7, 3, 8, 11), (6, 7, 11, 10)])
me_x_1.polygons.foreach_set('material_index', [0, 1, 0, 0, 0, 0, 0, 0, 0, 0])
_uv = me_x_1.uv_layers.new(name='UVマップ')
_uv.uv.foreach_set('vector', [0.375, 0.0, 0.625, 0.0, 0.625, 0.25, 0.375, 0.25, 0.4295, 0.3045, 0.5705, 0.3045, 0.5705, 0.4455, 0.4295, 0.4455, 0.375, 0.5, 0.625, 0.5, 0.625, 0.75, 0.375, 0.75, 0.375, 0.75, 0.625, 0.75, 0.625, 1.0, 0.375, 1.0, 0.125, 0.5, 0.375, 0.5, 0.375, 0.75, 0.125, 0.75, 0.625, 0.5, 0.875, 0.5, 0.875, 0.75, 0.625, 0.75, 0.5705, 0.3045, 0.4295, 0.3045, 0.375, 0.25, 0.625, 0.25, 0.4295, 0.3045, 0.4295, 0.4455, 0.375, 0.5, 0.375, 0.25, 0.5705, 0.4455, 0.5705, 0.3045, 0.625, 0.25, 0.625, 0.5, 0.4295, 0.4455, 0.5705, 0.4455, 0.625, 0.5, 0.375, 0.5])
me_x_1.materials.append(mat_x_2)
me_x_1.materials.append(mat_001)
me_x_1.use_remesh_fix_poles = True
me_x_1.use_remesh_preserve_attributes = False
me_x_1.use_mirror_vertex_groups = False
me_x_1.update()

# ---- objects
ob_cube = bpy.data.objects.new('Cube', me_cube)
ob_light = bpy.data.objects.new('Light', light_light)
ob_camera = bpy.data.objects.new('Camera', cam_camera)
ob_x = bpy.data.objects.new('円柱', me_x)
ob_x_1 = bpy.data.objects.new('立方体', me_x_1)

# ---- transforms, parenting, visibility, modifiers, constraints
ob_cube.location = (0.0, 0.0, 0.0)
ob_cube.scale = (1.0, 0.3098, 1.0)
ob_cube.lock_rotations_4d = False
ob_cube.empty_display_type = 'ARROWS'
ob_cube.lineart.crease_threshold = 0.0
ob_light.location = (4.076, 1.005, 5.904)
ob_light.rotation_euler = (0.6503, 0.05522, 1.866)
ob_light.lock_rotations_4d = False
ob_light.empty_display_type = 'ARROWS'
ob_light.color = (0.0, 0.0, 0.0, 0.0)
ob_light.lineart.crease_threshold = 0.0
ob_camera.location = (7.359, -6.926, 4.958)
ob_camera.rotation_euler = (1.109, 0.0, 0.8149)
ob_camera.lock_rotations_4d = False
ob_camera.empty_display_type = 'ARROWS'
ob_camera.color = (0.0, 0.0, 0.0, 0.0)
ob_camera.display_type = 'WIRE'
ob_camera.lineart.crease_threshold = 0.0
ob_x.location = (0.0, 0.03457, 0.0)
ob_x.rotation_euler = (1.571, -0.0, 0.0)
ob_x.scale = (0.5037, 0.5037, -0.018)
ob_x.lineart.crease_threshold = 0.0
_m = ob_x.modifiers.new('ブーリアン', 'BOOLEAN')
ob_x_1.location = (0.0, 0.06813, 0.0)
ob_x_1.scale = (-0.1337, -0.01662, -0.1053)
ob_x_1.lineart.crease_threshold = 0.0

# ---- collection membership
col_collection.objects.link(ob_cube)
col_collection.objects.link(ob_light)
col_collection.objects.link(ob_camera)
col_collection.objects.link(ob_x)
col_collection.objects.link(ob_x_1)

# ---- scene / render settings (as saved in the file)
scene.camera = ob_camera
scene.frame_start = 1; scene.frame_end = 250; scene.frame_set(1)
scene.render.engine = 'BLENDER_EEVEE_NEXT'
scene.cycles.use_denoising = False
scene.cycles.samples = 128
scene.cycles.sampling_pattern = 'TABULATED_SOBOL'
scene.cycles.use_adaptive_sampling = False
scene.cycles.use_light_tree = False
scene.view_settings.view_transform = 'Filmic'
bpy.context.view_layer.update()
